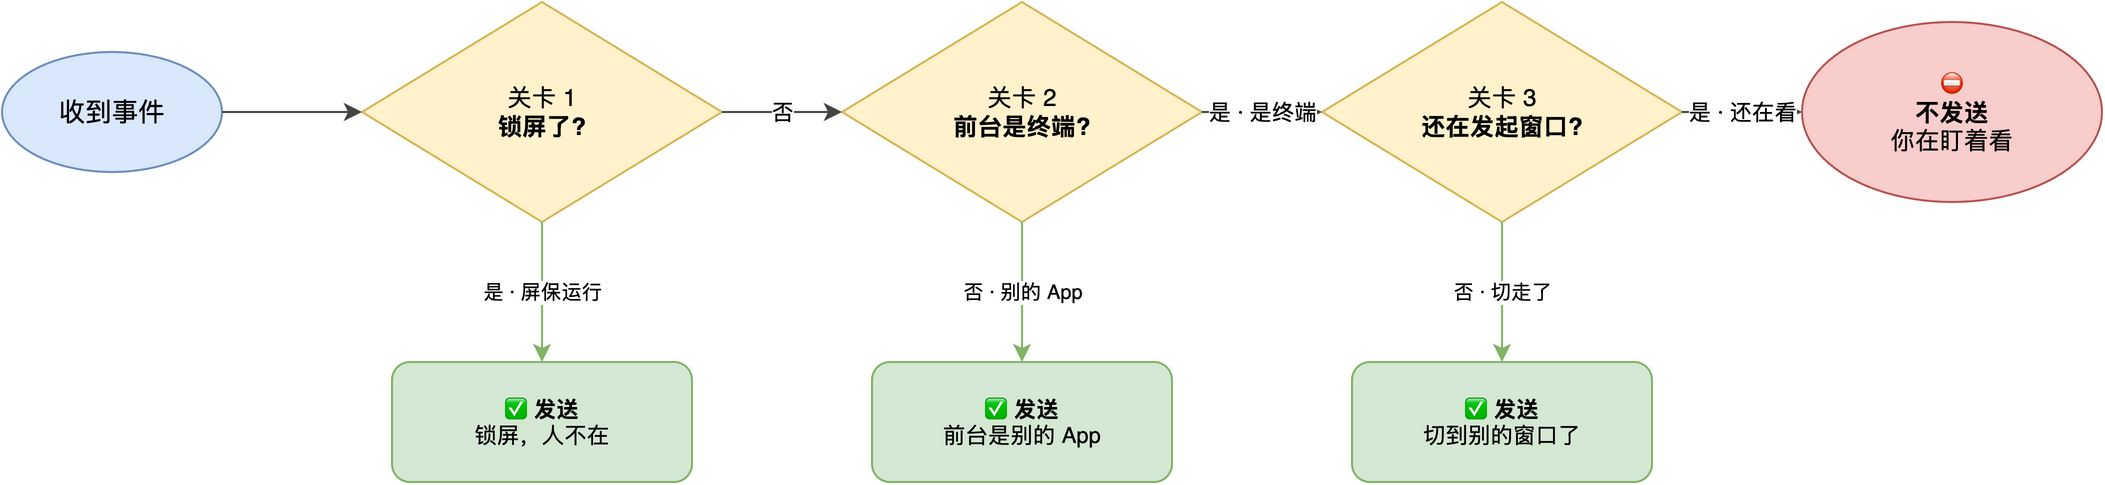

The diagram above was exported from draw.io. Its source (the exported page's mxGraphModel, read from the mxfile embedded in the PNG):
<mxGraphModel dx="1200" dy="600" grid="1" gridSize="10" guides="1" tooltips="1" connect="1" arrows="1" fold="1" page="1" pageScale="1" pageWidth="1200" pageHeight="500" math="0" shadow="0">
  <root>
    <mxCell id="0" />
    <mxCell id="1" parent="0" />
    <mxCell id="start" value="收到事件" style="ellipse;whiteSpace=wrap;html=1;fillColor=#dae8fc;strokeColor=#6c8ebf;fontSize=13;" vertex="1" parent="1">
      <mxGeometry x="30" y="175" width="110" height="60" as="geometry" />
    </mxCell>
    <mxCell id="g1" value="关卡 1&lt;br&gt;&lt;b&gt;锁屏了?&lt;/b&gt;" style="rhombus;whiteSpace=wrap;html=1;fillColor=#fff2cc;strokeColor=#d6b656;fontSize=12;" vertex="1" parent="1">
      <mxGeometry x="210" y="150" width="180" height="110" as="geometry" />
    </mxCell>
    <mxCell id="g2" value="关卡 2&lt;br&gt;&lt;b&gt;前台是终端?&lt;/b&gt;" style="rhombus;whiteSpace=wrap;html=1;fillColor=#fff2cc;strokeColor=#d6b656;fontSize=12;" vertex="1" parent="1">
      <mxGeometry x="450" y="150" width="180" height="110" as="geometry" />
    </mxCell>
    <mxCell id="g3" value="关卡 3&lt;br&gt;&lt;b&gt;还在发起窗口?&lt;/b&gt;" style="rhombus;whiteSpace=wrap;html=1;fillColor=#fff2cc;strokeColor=#d6b656;fontSize=12;" vertex="1" parent="1">
      <mxGeometry x="690" y="150" width="180" height="110" as="geometry" />
    </mxCell>
    <mxCell id="skip" value="⛔&lt;br&gt;&lt;b&gt;不发送&lt;/b&gt;&lt;br&gt;你在盯着看" style="ellipse;whiteSpace=wrap;html=1;fillColor=#f8cecc;strokeColor=#b85450;fontSize=12;" vertex="1" parent="1">
      <mxGeometry x="930" y="160" width="150" height="90" as="geometry" />
    </mxCell>
    <mxCell id="send1" value="✅ &lt;b&gt;发送&lt;/b&gt;&lt;br&gt;锁屏，人不在" style="rounded=1;whiteSpace=wrap;html=1;fillColor=#d5e8d4;strokeColor=#82b366;fontSize=11;" vertex="1" parent="1">
      <mxGeometry x="225" y="330" width="150" height="60" as="geometry" />
    </mxCell>
    <mxCell id="send2" value="✅ &lt;b&gt;发送&lt;/b&gt;&lt;br&gt;前台是别的 App" style="rounded=1;whiteSpace=wrap;html=1;fillColor=#d5e8d4;strokeColor=#82b366;fontSize=11;" vertex="1" parent="1">
      <mxGeometry x="465" y="330" width="150" height="60" as="geometry" />
    </mxCell>
    <mxCell id="send3" value="✅ &lt;b&gt;发送&lt;/b&gt;&lt;br&gt;切到别的窗口了" style="rounded=1;whiteSpace=wrap;html=1;fillColor=#d5e8d4;strokeColor=#82b366;fontSize=11;" vertex="1" parent="1">
      <mxGeometry x="705" y="330" width="150" height="60" as="geometry" />
    </mxCell>
    <mxCell id="e_start_g1" style="edgeStyle=orthogonalEdgeStyle;html=1;rounded=0;strokeColor=#444;" edge="1" parent="1" source="start" target="g1">
      <mxGeometry relative="1" as="geometry" />
    </mxCell>
    <mxCell id="e_g1_g2" value="否" style="edgeStyle=orthogonalEdgeStyle;html=1;rounded=0;strokeColor=#444;labelBackgroundColor=#ffffff;fontSize=11;" edge="1" parent="1" source="g1" target="g2">
      <mxGeometry relative="1" as="geometry" />
    </mxCell>
    <mxCell id="e_g2_g3" value="是 · 是终端" style="edgeStyle=orthogonalEdgeStyle;html=1;rounded=0;strokeColor=#444;labelBackgroundColor=#ffffff;fontSize=11;" edge="1" parent="1" source="g2" target="g3">
      <mxGeometry relative="1" as="geometry" />
    </mxCell>
    <mxCell id="e_g3_skip" value="是 · 还在看" style="edgeStyle=orthogonalEdgeStyle;html=1;rounded=0;strokeColor=#444;labelBackgroundColor=#ffffff;fontSize=11;" edge="1" parent="1" source="g3" target="skip">
      <mxGeometry relative="1" as="geometry" />
    </mxCell>
    <mxCell id="e_g1_send1" value="是 · 屏保运行" style="edgeStyle=orthogonalEdgeStyle;html=1;rounded=0;strokeColor=#82b366;labelBackgroundColor=#ffffff;fontSize=10;exitX=0.5;exitY=1;exitDx=0;exitDy=0;entryX=0.5;entryY=0;entryDx=0;entryDy=0;" edge="1" parent="1" source="g1" target="send1">
      <mxGeometry relative="1" as="geometry" />
    </mxCell>
    <mxCell id="e_g2_send2" value="否 · 别的 App" style="edgeStyle=orthogonalEdgeStyle;html=1;rounded=0;strokeColor=#82b366;labelBackgroundColor=#ffffff;fontSize=10;exitX=0.5;exitY=1;exitDx=0;exitDy=0;entryX=0.5;entryY=0;entryDx=0;entryDy=0;" edge="1" parent="1" source="g2" target="send2">
      <mxGeometry relative="1" as="geometry" />
    </mxCell>
    <mxCell id="e_g3_send3" value="否 · 切走了" style="edgeStyle=orthogonalEdgeStyle;html=1;rounded=0;strokeColor=#82b366;labelBackgroundColor=#ffffff;fontSize=10;exitX=0.5;exitY=1;exitDx=0;exitDy=0;entryX=0.5;entryY=0;entryDx=0;entryDy=0;" edge="1" parent="1" source="g3" target="send3">
      <mxGeometry relative="1" as="geometry" />
    </mxCell>
  </root>
</mxGraphModel>